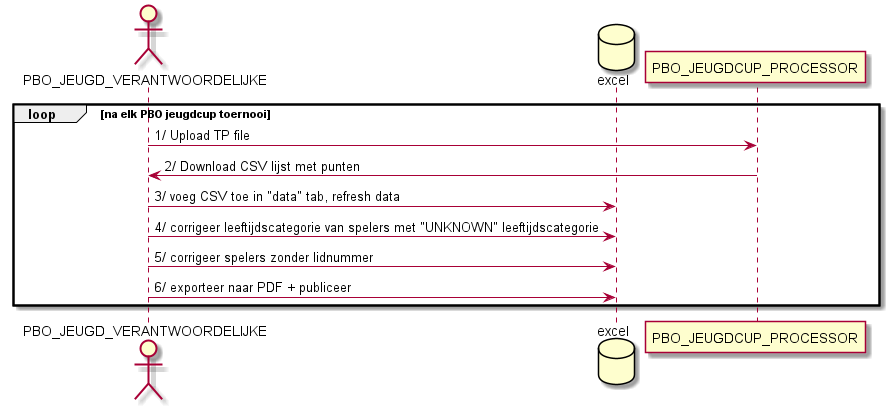

The diagram above was rendered by PlantUML. Its source (embedded in the PNG):
@startuml
actor PBO_JEUGD_VERANTWOORDELIJKE
database excel
participant PBO_JEUGDCUP_PROCESSOR

loop na elk PBO jeugdcup toernooi
PBO_JEUGD_VERANTWOORDELIJKE -> PBO_JEUGDCUP_PROCESSOR: 1/ Upload TP file
PBO_JEUGDCUP_PROCESSOR -> PBO_JEUGD_VERANTWOORDELIJKE: 2/ Download CSV lijst met punten
PBO_JEUGD_VERANTWOORDELIJKE -> excel: 3/ voeg CSV toe in "data" tab, refresh data
PBO_JEUGD_VERANTWOORDELIJKE -> excel: 4/ corrigeer leeftijdscategorie van spelers met "UNKNOWN" leeftijdscategorie
PBO_JEUGD_VERANTWOORDELIJKE -> excel: 5/ corrigeer spelers zonder lidnummer
PBO_JEUGD_VERANTWOORDELIJKE -> excel: 6/ exporteer naar PDF + publiceer
end
@enduml